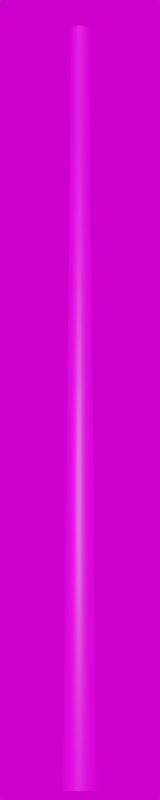 # Source: Beton_6000.blend  (saved by Blender 3.3.6; exported with 4.5.12 LTS)
import bpy
from mathutils import Matrix  # noqa: F401  (used for matrix-valued properties, if any)

bpy.ops.wm.read_factory_settings(use_empty=True)
scene = bpy.context.scene
scene.name = 'Scene'

# ---- collections
col_collection = bpy.data.collections.new('Collection'); scene.collection.children.link(col_collection)

# ---- images (referenced by path relative to the original .blend; pixels are not part of the script)
import os
ASSET_DIR = os.environ.get("B2B_ASSET_DIR", "")  # directory of the original .blend (textures are referenced by path, not embedded)
HERE = os.path.dirname(os.path.abspath(__file__))  # packed textures are extracted next to this script under _unpacked/

def load_image(name, relpath, width, height, colorspace="sRGB"):
    """Load a texture the original file referenced (path relative to the .blend, or extracted next to this script)."""
    p = next((c for c in (os.path.join(HERE, relpath), os.path.join(ASSET_DIR, relpath)) if relpath and os.path.exists(c)), "")
    if p:
        img = bpy.data.images.load(p, check_existing=True)
        img.name = name
    else:  # same state as the original file: an image datablock whose file is absent (Cycles renders it pink)
        img = bpy.data.images.new(name, width, height)
        img.source = "FILE"
        img.filepath = "//" + (relpath or name)
    img.colorspace_settings.name = colorspace
    return img
img_59_concrete_bare_damaged_texture_seamless_jpg_001 = load_image('59_concrete_bare_damaged_texture-seamless.jpg.001', '59_concrete_bare_damaged_texture-seamless.jpg', 1024, 1024, 'sRGB')
img_kloofendal_48d_partly_cloudy_puresky_8k_hdr = load_image('kloofendal_48d_partly_cloudy_puresky_8k.hdr', 'kloofendal_48d_partly_cloudy_puresky_8k.hdr', 1024, 1024, 'Linear Rec.709')

# ---- materials (node trees are filled in below, after node groups)
mat_spannbeton_005 = bpy.data.materials.new('Spannbeton.005')
mat_spannbeton_005.roughness = 0.5

# ---- material node trees
mat_spannbeton_005.use_nodes = True; mat_spannbeton_005.node_tree.nodes.clear()
_N = mat_spannbeton_005.node_tree.nodes; _L = mat_spannbeton_005.node_tree.links
n0 = _N.new('ShaderNodeBsdfPrincipled'); n0.name = 'Principled BSDF'; n0.location = (1200, 0)
n0.distribution = 'GGX'
n0.subsurface_method = 'RANDOM_WALK_SKIN'
n0.inputs[3].default_value = 1.45
n0.inputs[27].default_value = (0.0, 0.0, 0.0, 1.0)
n0.inputs[28].default_value = 1.0
n1 = _N.new('ShaderNodeOutputMaterial'); n1.name = 'Material Output'; n1.location = (1500, 0)
n2 = _N.new('ShaderNodeTexImage'); n2.name = 'Image Texture'; n2.location = (600, 0)
n2.image = img_59_concrete_bare_damaged_texture_seamless_jpg_001
_L.new(n2.outputs[0], n0.inputs[0])
_L.new(n0.outputs[0], n1.inputs[0])
n1.is_active_output = True

# ---- world
world_world = bpy.data.worlds.new('World'); scene.world = world_world
world_world.use_nodes = True; world_world.node_tree.nodes.clear()
_N = world_world.node_tree.nodes; _L = world_world.node_tree.links
n0 = _N.new('ShaderNodeOutputWorld'); n0.name = 'World Output'; n0.location = (300, 300)
n1 = _N.new('ShaderNodeBackground'); n1.name = 'Background'; n1.location = (10, 300)
n2 = _N.new('ShaderNodeTexEnvironment'); n2.name = 'Environment Texture'; n2.location = (-280, 280)
n2.image = img_kloofendal_48d_partly_cloudy_puresky_8k_hdr
_L.new(n1.outputs[0], n0.inputs[0])
_L.new(n2.outputs[0], n1.inputs[0])
n0.is_active_output = True
world_world.color = (0.05088, 0.05088, 0.05088)
world_world.use_sun_shadow = False
world_world.sun_shadow_jitter_overblur = 0.0

# ---- cameras
cam_camera = bpy.data.cameras.new('Camera')
cam_camera.lens = 100.0

# ---- meshes
me_mast_6_0m_beton_001 = bpy.data.meshes.new('Mast_6,0m_Beton.001')
me_mast_6_0m_beton_001.from_pydata([(0.0, 0.0, 6.0), (0.0, 0.07, 6.0), (0.0, 0.1285, 0.0), (-0.02679, 0.06467, 6.0), (-0.04918, 0.1187, 0.0), (-0.0495, 0.0495, 6.0), (-0.09086, 0.09086, 0.0), (-0.06467, 0.02679, 6.0), (-0.1187, 0.04918, 0.0), (-0.07, 0.0, 6.0), (-0.1285, 0.0, 0.0), (-0.06467, -0.02679, 6.0), (-0.1187, -0.04918, 0.0), (-0.0495, -0.0495, 6.0), (-0.09086, -0.09086, 0.0), (-0.02679, -0.06467, 6.0), (-0.04918, -0.1187, 0.0), (0.0, -0.07, 6.0), (0.0, -0.1285, 0.0), (0.02679, -0.06467, 6.0), (0.04918, -0.1187, 0.0), (0.0495, -0.0495, 6.0), (0.09086, -0.09086, 0.0), (0.06467, -0.02679, 6.0), (0.1187, -0.04918, 0.0), (0.07, 0.0, 6.0), (0.1285, 0.0, 0.0), (0.06467, 0.02679, 6.0), (0.1187, 0.04918, 0.0), (0.0495, 0.0495, 6.0), (0.09086, 0.09086, 0.0), (0.02679, 0.06467, 6.0), (0.04918, 0.1187, 0.0)], [], [(0, 1, 3), (0, 3, 5), (0, 5, 7), (0, 7, 9), (0, 9, 11), (0, 11, 13), (0, 13, 15), (0, 15, 17), (0, 17, 19), (0, 19, 21), (0, 21, 23), (0, 23, 25), (0, 25, 27), (0, 27, 29), (0, 29, 31), (0, 31, 1), (2, 3, 1), (4, 5, 3), (6, 7, 5), (8, 9, 7), (10, 11, 9), (12, 13, 11), (14, 15, 13), (16, 17, 15), (18, 19, 17), (20, 21, 19), (22, 23, 21), (24, 25, 23), (26, 27, 25), (28, 29, 27), (30, 31, 29), (32, 1, 31), (2, 4, 3), (4, 6, 5), (6, 8, 7), (8, 10, 9), (10, 12, 11), (12, 14, 13), (14, 16, 15), (16, 18, 17), (18, 20, 19), (20, 22, 21), (22, 24, 23), (24, 26, 25), (26, 28, 27), (28, 30, 29), (30, 32, 31), (32, 2, 1)])
me_mast_6_0m_beton_001.polygons.foreach_set('use_smooth', [True] * 48)
_uv = me_mast_6_0m_beton_001.uv_layers.new(name='UVMap')
_uv.uv.foreach_set('vector', [0.4046, 0.5073, 0.4046, 0.6637, 0.3447, 0.6518, 0.4046, 0.5073, 0.3447, 0.6518, 0.294, 0.6179, 0.4046, 0.5073, 0.294, 0.6179, 0.2601, 0.5672, 0.4046, 0.5073, 0.2601, 0.5672, 0.2482, 0.5073, 0.4046, 0.5073, 0.2482, 0.5073, 0.2601, 0.4475, 0.4046, 0.5073, 0.2601, 0.4475, 0.294, 0.3968, 0.4046, 0.5073, 0.294, 0.3968, 0.3447, 0.3629, 0.4046, 0.5073, 0.3447, 0.3629, 0.4046, 0.351, 0.4046, 0.5073, 0.4046, 0.351, 0.4644, 0.3629, 0.4046, 0.5073, 0.4644, 0.3629, 0.5151, 0.3968, 0.4046, 0.5073, 0.5151, 0.3968, 0.549, 0.4475, 0.4046, 0.5073, 0.549, 0.4475, 0.5609, 0.5073, 0.4046, 0.5073, 0.5609, 0.5073, 0.549, 0.5672, 0.4046, 0.5073, 0.549, 0.5672, 0.5151, 0.6179, 0.4046, 0.5073, 0.5151, 0.6179, 0.4644, 0.6518, 0.4046, 0.5073, 0.4644, 0.6518, 0.4046, 0.6637, 0.0, 0.0, 0.0625, 6.0, 0.0, 6.0, 0.0625, 0.0, 0.125, 6.0, 0.0625, 6.0, 0.125, 0.0, 0.1875, 6.0, 0.125, 6.0, 0.1875, 0.0, 0.25, 6.0, 0.1875, 6.0, 0.25, 0.0, 0.3125, 6.0, 0.25, 6.0, 0.3125, 0.0, 0.375, 6.0, 0.3125, 6.0, 0.375, 0.0, 0.4375, 6.0, 0.375, 6.0, 0.4375, 0.0, 0.5, 6.0, 0.4375, 6.0, 0.5, 0.0, 0.5625, 6.0, 0.5, 6.0, 0.5625, 0.0, 0.625, 6.0, 0.5625, 6.0, 0.625, 0.0, 0.6875, 6.0, 0.625, 6.0, 0.6875, 0.0, 0.75, 6.0, 0.6875, 6.0, 0.75, 0.0, 0.8125, 6.0, 0.75, 6.0, 0.8125, 0.0, 0.875, 6.0, 0.8125, 6.0, 0.875, 0.0, 0.9375, 6.0, 0.875, 6.0, 0.9375, 0.0, 1.0, 6.0, 0.9375, 6.0, 0.0, 0.0, 0.0625, 0.0, 0.0625, 6.0, 0.0625, 0.0, 0.125, 0.0, 0.125, 6.0, 0.125, 0.0, 0.1875, 0.0, 0.1875, 6.0, 0.1875, 0.0, 0.25, 0.0, 0.25, 6.0, 0.25, 0.0, 0.3125, 0.0, 0.3125, 6.0, 0.3125, 0.0, 0.375, 0.0, 0.375, 6.0, 0.375, 0.0, 0.4375, 0.0, 0.4375, 6.0, 0.4375, 0.0, 0.5, 0.0, 0.5, 6.0, 0.5, 0.0, 0.5625, 0.0, 0.5625, 6.0, 0.5625, 0.0, 0.625, 0.0, 0.625, 6.0, 0.625, 0.0, 0.6875, 0.0, 0.6875, 6.0, 0.6875, 0.0, 0.75, 0.0, 0.75, 6.0, 0.75, 0.0, 0.8125, 0.0, 0.8125, 6.0, 0.8125, 0.0, 0.875, 0.0, 0.875, 6.0, 0.875, 0.0, 0.9375, 0.0, 0.9375, 6.0, 0.9375, 0.0, 1.0, 0.0, 1.0, 6.0])
me_mast_6_0m_beton_001.materials.append(mat_spannbeton_005)
me_mast_6_0m_beton_001.update()
me_mast_6_0m_beton_001.normals_split_custom_set([tuple(v) for v in zip(*[iter([0.0, 0.0, 1.0, 1.507e-07, 0.743, 0.6693, -0.2843, 0.6864, 0.6693, 0.0, 0.0, 1.0, -0.2843, 0.6864, 0.6693, -0.5254, 0.5254, 0.6693, 0.0, 0.0, 1.0, -0.5254, 0.5254, 0.6693, -0.6864, 0.2843, 0.6693, 0.0, 0.0, 1.0, -0.6864, 0.2843, 0.6693, -0.743, 1.579e-07, 0.6693, 0.0, 0.0, 1.0, -0.743, 1.579e-07, 0.6693, -0.6864, -0.2843, 0.6693, 0.0, 0.0, 1.0, -0.6864, -0.2843, 0.6693, -0.5254, -0.5254, 0.6693, 0.0, 0.0, 1.0, -0.5254, -0.5254, 0.6693, -0.2843, -0.6864, 0.6693, 0.0, 0.0, 1.0, -0.2843, -0.6864, 0.6693, -1.507e-07, -0.743, 0.6693, 0.0, 0.0, 1.0, -1.507e-07, -0.743, 0.6693, 0.2843, -0.6864, 0.6693, 0.0, 0.0, 1.0, 0.2843, -0.6864, 0.6693, 0.5254, -0.5254, 0.6693, 0.0, 0.0, 1.0, 0.5254, -0.5254, 0.6693, 0.6864, -0.2843, 0.6693, 0.0, 0.0, 1.0, 0.6864, -0.2843, 0.6693, 0.743, -1.579e-07, 0.6693, 0.0, 0.0, 1.0, 0.743, -1.579e-07, 0.6693, 0.6864, 0.2843, 0.6693, 0.0, 0.0, 1.0, 0.6864, 0.2843, 0.6693, 0.5254, 0.5254, 0.6693, 0.0, 0.0, 1.0, 0.5254, 0.5254, 0.6693, 0.2843, 0.6864, 0.6693, 0.0, 0.0, 1.0, 0.2843, 0.6864, 0.6693, 1.507e-07, 0.743, 0.6693, 4.067e-07, 1.0, 0.00975, -0.2843, 0.6864, 0.6693, 1.507e-07, 0.743, 0.6693, -0.3827, 0.9238, 0.00975, -0.5254, 0.5254, 0.6693, -0.2843, 0.6864, 0.6693, -0.7071, 0.7071, 0.00975, -0.6864, 0.2843, 0.6693, -0.5254, 0.5254, 0.6693, -0.9238, 0.3827, 0.00975, -0.743, 1.579e-07, 0.6693, -0.6864, 0.2843, 0.6693, -1.0, 4.067e-07, 0.00975, -0.6864, -0.2843, 0.6693, -0.743, 1.579e-07, 0.6693, -0.9238, -0.3827, 0.00975, -0.5254, -0.5254, 0.6693, -0.6864, -0.2843, 0.6693, -0.7071, -0.7071, 0.00975, -0.2843, -0.6864, 0.6693, -0.5254, -0.5254, 0.6693, -0.3827, -0.9238, 0.00975, -1.507e-07, -0.743, 0.6693, -0.2843, -0.6864, 0.6693, -4.067e-07, -1.0, 0.00975, 0.2843, -0.6864, 0.6693, -1.507e-07, -0.743, 0.6693, 0.3827, -0.9238, 0.00975, 0.5254, -0.5254, 0.6693, 0.2843, -0.6864, 0.6693, 0.7071, -0.7071, 0.00975, 0.6864, -0.2843, 0.6693, 0.5254, -0.5254, 0.6693, 0.9238, -0.3827, 0.00975, 0.743, -1.579e-07, 0.6693, 0.6864, -0.2843, 0.6693, 1.0, -4.067e-07, 0.00975, 0.6864, 0.2843, 0.6693, 0.743, -1.579e-07, 0.6693, 0.9238, 0.3827, 0.00975, 0.5254, 0.5254, 0.6693, 0.6864, 0.2843, 0.6693, 0.7071, 0.7071, 0.00975, 0.2843, 0.6864, 0.6693, 0.5254, 0.5254, 0.6693, 0.3827, 0.9238, 0.00975, 1.507e-07, 0.743, 0.6693, 0.2843, 0.6864, 0.6693, 4.067e-07, 1.0, 0.00975, -0.3827, 0.9238, 0.00975, -0.2843, 0.6864, 0.6693, -0.3827, 0.9238, 0.00975, -0.7071, 0.7071, 0.00975, -0.5254, 0.5254, 0.6693, -0.7071, 0.7071, 0.00975, -0.9238, 0.3827, 0.00975, -0.6864, 0.2843, 0.6693, -0.9238, 0.3827, 0.00975, -1.0, 4.067e-07, 0.00975, -0.743, 1.579e-07, 0.6693, -1.0, 4.067e-07, 0.00975, -0.9238, -0.3827, 0.00975, -0.6864, -0.2843, 0.6693, -0.9238, -0.3827, 0.00975, -0.7071, -0.7071, 0.00975, -0.5254, -0.5254, 0.6693, -0.7071, -0.7071, 0.00975, -0.3827, -0.9238, 0.00975, -0.2843, -0.6864, 0.6693, -0.3827, -0.9238, 0.00975, -4.067e-07, -1.0, 0.00975, -1.507e-07, -0.743, 0.6693, -4.067e-07, -1.0, 0.00975, 0.3827, -0.9238, 0.00975, 0.2843, -0.6864, 0.6693, 0.3827, -0.9238, 0.00975, 0.7071, -0.7071, 0.00975, 0.5254, -0.5254, 0.6693, 0.7071, -0.7071, 0.00975, 0.9238, -0.3827, 0.00975, 0.6864, -0.2843, 0.6693, 0.9238, -0.3827, 0.00975, 1.0, -4.067e-07, 0.00975, 0.743, -1.579e-07, 0.6693, 1.0, -4.067e-07, 0.00975, 0.9238, 0.3827, 0.00975, 0.6864, 0.2843, 0.6693, 0.9238, 0.3827, 0.00975, 0.7071, 0.7071, 0.00975, 0.5254, 0.5254, 0.6693, 0.7071, 0.7071, 0.00975, 0.3827, 0.9238, 0.00975, 0.2843, 0.6864, 0.6693, 0.3827, 0.9238, 0.00975, 4.067e-07, 1.0, 0.00975, 1.507e-07, 0.743, 0.6693])] * 3)])

# ---- objects
ob_camera = bpy.data.objects.new('Camera', cam_camera)
ob_mast_6_0m_beton_001 = bpy.data.objects.new('Mast_6,0m_Beton.001', me_mast_6_0m_beton_001)

# ---- transforms, parenting, visibility, modifiers, constraints
ob_camera.location = (12.0, -12.0, 0.0)
ob_camera.rotation_euler = (1.745, 0.0, 0.7854)
ob_mast_6_0m_beton_001.location = (0.0, 0.0, 0.0)

# ---- collection membership
col_collection.objects.link(ob_camera)
col_collection.objects.link(ob_mast_6_0m_beton_001)

# ---- scene / render settings (as saved in the file)
scene.camera = ob_camera
scene.frame_start = 1; scene.frame_end = 250; scene.frame_set(1)
scene.render.engine = 'CYCLES'
scene.render.resolution_x = 100
scene.render.resolution_y = 500
scene.cycles.sampling_pattern = 'TABULATED_SOBOL'
scene.cycles.use_light_tree = False
scene.view_settings.view_transform = 'Filmic'
bpy.context.view_layer.update()

# ---- added for rendering (the .blend has no usable light): sun
light_auto_sun = bpy.data.lights.new('AutoSun', 'SUN')
light_auto_sun.energy = 3.0
light_auto_sun.angle = 0.0523599
ob_auto_sun = bpy.data.objects.new('AutoSun', light_auto_sun)
scene.collection.objects.link(ob_auto_sun)
ob_auto_sun.rotation_euler = (0.872665, 0.174533, 0.523599)
bpy.context.view_layer.update()
